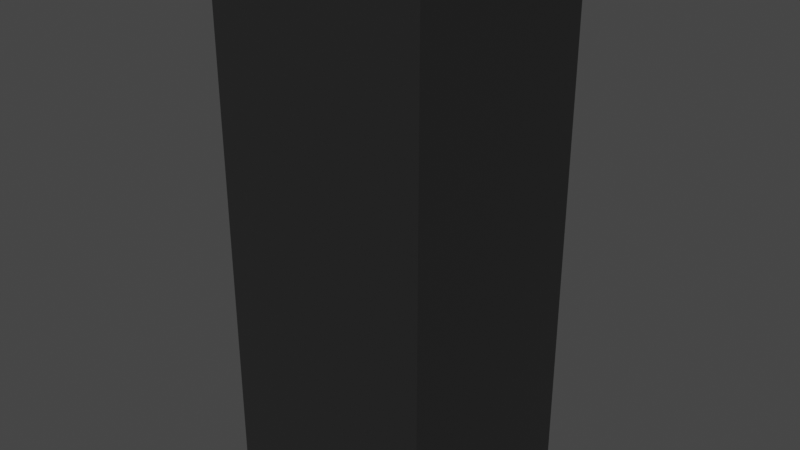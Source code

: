 # Source: board.blend  (saved by Blender 3.0.42; exported with 4.5.12 LTS)
import bpy
from mathutils import Matrix  # noqa: F401  (used for matrix-valued properties, if any)

bpy.ops.wm.read_factory_settings(use_empty=True)
scene = bpy.context.scene
scene.name = 'Scene'

# ---- materials (node trees are filled in below, after node groups)
mat_body_met = bpy.data.materials.new('Body_met')
mat_body_met.alpha_threshold = 0.0
mat_body_met.use_transparent_shadow = False
mat_body_met.line_color = (0.0, 0.0, 0.0, 1.0)

# ---- material node trees
mat_body_met.use_nodes = True; mat_body_met.node_tree.nodes.clear()
_N = mat_body_met.node_tree.nodes; _L = mat_body_met.node_tree.links
n0 = _N.new('ShaderNodeOutputMaterial'); n0.name = 'Material Output'; n0.location = (300, 300)
n1 = _N.new('ShaderNodeBsdfPrincipled'); n1.name = 'Principled BSDF'; n1.location = (10, 300)
n1.distribution = 'GGX'
n1.subsurface_method = 'RANDOM_WALK_SKIN'
n1.inputs[0].default_value = (0.0137, 0.0137, 0.0137, 1.0)
n1.inputs[2].default_value = 0.7
n1.inputs[3].default_value = 1.45
n1.inputs[27].default_value = (0.0, 0.0, 0.0, 1.0)
n1.inputs[28].default_value = 1.0
_L.new(n1.outputs[0], n0.inputs[0])
n0.is_active_output = True

# ---- world
world_world = bpy.data.worlds.new('World'); scene.world = world_world
world_world.use_nodes = True; world_world.node_tree.nodes.clear()
_N = world_world.node_tree.nodes; _L = world_world.node_tree.links
n0 = _N.new('ShaderNodeOutputWorld'); n0.name = 'World Output'; n0.location = (300, 300)
n1 = _N.new('ShaderNodeBackground'); n1.name = 'Background'; n1.location = (10, 300)
n1.inputs[0].default_value = (0.05088, 0.05088, 0.05088, 1.0)
_L.new(n1.outputs[0], n0.inputs[0])
n0.is_active_output = True
world_world.color = (0.05088, 0.05088, 0.05088)
world_world.use_sun_shadow = False
world_world.sun_shadow_jitter_overblur = 0.0

# ---- meshes
me_body = bpy.data.meshes.new('Body')
me_body.from_pydata([(1.0, 1.0, 1.0), (1.0, 1.0, -1.0), (1.0, -1.0, 1.0), (1.0, -1.0, -1.0), (-1.0, 1.0, 1.0), (-1.0, 1.0, -1.0), (-1.0, -1.0, 1.0), (-1.0, -1.0, -1.0)], [], [(0, 4, 6, 2), (3, 2, 6, 7), (7, 6, 4, 5), (5, 1, 3, 7), (1, 0, 2, 3), (5, 4, 0, 1)])
_uv = me_body.uv_layers.new(name='UVMap')
_uv.uv.foreach_set('vector', [0.625, 0.5, 0.875, 0.5, 0.875, 0.75, 0.625, 0.75, 0.375, 0.75, 0.625, 0.75, 0.625, 1.0, 0.375, 1.0, 0.375, 0.0, 0.625, 0.0, 0.625, 0.25, 0.375, 0.25, 0.125, 0.5, 0.375, 0.5, 0.375, 0.75, 0.125, 0.75, 0.375, 0.5, 0.625, 0.5, 0.625, 0.75, 0.375, 0.75, 0.375, 0.25, 0.625, 0.25, 0.625, 0.5, 0.375, 0.5])
me_body.materials.append(mat_body_met)
me_body.use_remesh_preserve_volume = False
me_body.use_remesh_preserve_attributes = False
me_body.use_mirror_vertex_groups = False
me_body.update()

# ---- objects
ob_board = bpy.data.objects.new('Board', me_body)

# ---- transforms, parenting, visibility, modifiers, constraints
ob_board.location = (0.0, 0.0, 25.0)
ob_board.scale = (10.0, 10.0, 25.0)
ob_board.lock_rotations_4d = False
ob_board.empty_display_type = 'ARROWS'
ob_board.lineart.crease_threshold = 0.0

# ---- collection membership
scene.collection.objects.link(ob_board)

# ---- scene / render settings (as saved in the file)
scene.frame_start = 1; scene.frame_end = 250; scene.frame_set(1)
scene.render.engine = 'BLENDER_EEVEE_NEXT'
scene.cycles.sampling_pattern = 'TABULATED_SOBOL'
scene.cycles.use_light_tree = False
scene.view_settings.view_transform = 'Filmic'
bpy.context.view_layer.update()

# ---- added for rendering (the .blend has no active camera and no usable light): camera, sun
cam_auto = bpy.data.cameras.new('AutoCamera')
cam_auto.lens = 50.0
cam_auto.sensor_width = 36.0
cam_auto.clip_end = 1000.0
ob_auto_camera = bpy.data.objects.new('AutoCamera', cam_auto)
scene.collection.objects.link(ob_auto_camera)
ob_auto_camera.location = (53.1501, -63.7801, 67.5201)
ob_auto_camera.rotation_euler = (1.09748, -7.21219e-08, 0.694738)
scene.camera = ob_auto_camera
light_auto_sun = bpy.data.lights.new('AutoSun', 'SUN')
light_auto_sun.energy = 3.0
light_auto_sun.angle = 0.0523599
ob_auto_sun = bpy.data.objects.new('AutoSun', light_auto_sun)
scene.collection.objects.link(ob_auto_sun)
ob_auto_sun.rotation_euler = (0.872665, 0.174533, 0.523599)
bpy.context.view_layer.update()
